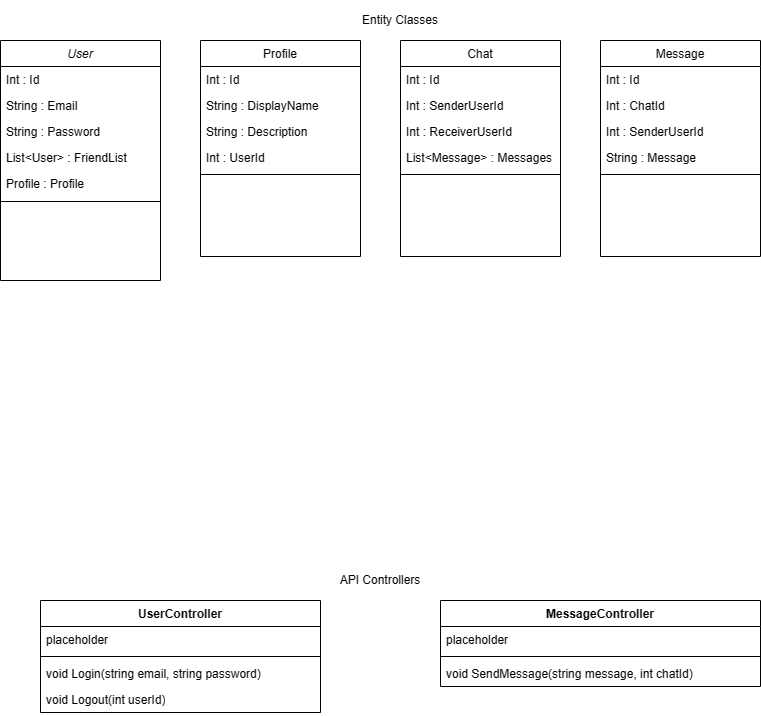

The diagram above was exported from draw.io. Its source (the exported page's mxGraphModel, read from the mxfile embedded in the PNG):
<mxGraphModel dx="1434" dy="764" grid="1" gridSize="10" guides="1" tooltips="1" connect="1" arrows="1" fold="1" page="1" pageScale="1" pageWidth="827" pageHeight="1169" math="0" shadow="0">
  <root>
    <mxCell id="WIyWlLk6GJQsqaUBKTNV-0" />
    <mxCell id="WIyWlLk6GJQsqaUBKTNV-1" parent="WIyWlLk6GJQsqaUBKTNV-0" />
    <mxCell id="zkfFHV4jXpPFQw0GAbJ--0" value="User" style="swimlane;fontStyle=2;align=center;verticalAlign=top;childLayout=stackLayout;horizontal=1;startSize=26;horizontalStack=0;resizeParent=1;resizeLast=0;collapsible=1;marginBottom=0;rounded=0;shadow=0;strokeWidth=1;" parent="WIyWlLk6GJQsqaUBKTNV-1" vertex="1">
      <mxGeometry x="40" y="40" width="160" height="240" as="geometry">
        <mxRectangle x="230" y="140" width="160" height="26" as="alternateBounds" />
      </mxGeometry>
    </mxCell>
    <mxCell id="zkfFHV4jXpPFQw0GAbJ--1" value="Int : Id" style="text;align=left;verticalAlign=top;spacingLeft=4;spacingRight=4;overflow=hidden;rotatable=0;points=[[0,0.5],[1,0.5]];portConstraint=eastwest;" parent="zkfFHV4jXpPFQw0GAbJ--0" vertex="1">
      <mxGeometry y="26" width="160" height="26" as="geometry" />
    </mxCell>
    <mxCell id="zkfFHV4jXpPFQw0GAbJ--2" value="String : Email" style="text;align=left;verticalAlign=top;spacingLeft=4;spacingRight=4;overflow=hidden;rotatable=0;points=[[0,0.5],[1,0.5]];portConstraint=eastwest;rounded=0;shadow=0;html=0;" parent="zkfFHV4jXpPFQw0GAbJ--0" vertex="1">
      <mxGeometry y="52" width="160" height="26" as="geometry" />
    </mxCell>
    <mxCell id="zkfFHV4jXpPFQw0GAbJ--3" value="String : Password" style="text;align=left;verticalAlign=top;spacingLeft=4;spacingRight=4;overflow=hidden;rotatable=0;points=[[0,0.5],[1,0.5]];portConstraint=eastwest;rounded=0;shadow=0;html=0;" parent="zkfFHV4jXpPFQw0GAbJ--0" vertex="1">
      <mxGeometry y="78" width="160" height="26" as="geometry" />
    </mxCell>
    <mxCell id="BeLlZt_uG4iq0O8q3WJh-3" value="List&lt;User&gt; : FriendList" style="text;align=left;verticalAlign=top;spacingLeft=4;spacingRight=4;overflow=hidden;rotatable=0;points=[[0,0.5],[1,0.5]];portConstraint=eastwest;rounded=0;shadow=0;html=0;" parent="zkfFHV4jXpPFQw0GAbJ--0" vertex="1">
      <mxGeometry y="104" width="160" height="26" as="geometry" />
    </mxCell>
    <mxCell id="zkfFHV4jXpPFQw0GAbJ--5" value="Profile : Profile" style="text;align=left;verticalAlign=top;spacingLeft=4;spacingRight=4;overflow=hidden;rotatable=0;points=[[0,0.5],[1,0.5]];portConstraint=eastwest;" parent="zkfFHV4jXpPFQw0GAbJ--0" vertex="1">
      <mxGeometry y="130" width="160" height="26" as="geometry" />
    </mxCell>
    <mxCell id="zkfFHV4jXpPFQw0GAbJ--4" value="" style="line;html=1;strokeWidth=1;align=left;verticalAlign=middle;spacingTop=-1;spacingLeft=3;spacingRight=3;rotatable=0;labelPosition=right;points=[];portConstraint=eastwest;" parent="zkfFHV4jXpPFQw0GAbJ--0" vertex="1">
      <mxGeometry y="156" width="160" height="10" as="geometry" />
    </mxCell>
    <mxCell id="zkfFHV4jXpPFQw0GAbJ--17" value="Profile" style="swimlane;fontStyle=0;align=center;verticalAlign=top;childLayout=stackLayout;horizontal=1;startSize=26;horizontalStack=0;resizeParent=1;resizeLast=0;collapsible=1;marginBottom=0;rounded=0;shadow=0;strokeWidth=1;" parent="WIyWlLk6GJQsqaUBKTNV-1" vertex="1">
      <mxGeometry x="240" y="40" width="160" height="216" as="geometry">
        <mxRectangle x="550" y="140" width="160" height="26" as="alternateBounds" />
      </mxGeometry>
    </mxCell>
    <mxCell id="zkfFHV4jXpPFQw0GAbJ--18" value="Int : Id" style="text;align=left;verticalAlign=top;spacingLeft=4;spacingRight=4;overflow=hidden;rotatable=0;points=[[0,0.5],[1,0.5]];portConstraint=eastwest;" parent="zkfFHV4jXpPFQw0GAbJ--17" vertex="1">
      <mxGeometry y="26" width="160" height="26" as="geometry" />
    </mxCell>
    <mxCell id="zkfFHV4jXpPFQw0GAbJ--19" value="String : DisplayName" style="text;align=left;verticalAlign=top;spacingLeft=4;spacingRight=4;overflow=hidden;rotatable=0;points=[[0,0.5],[1,0.5]];portConstraint=eastwest;rounded=0;shadow=0;html=0;" parent="zkfFHV4jXpPFQw0GAbJ--17" vertex="1">
      <mxGeometry y="52" width="160" height="26" as="geometry" />
    </mxCell>
    <mxCell id="zkfFHV4jXpPFQw0GAbJ--20" value="String : Description" style="text;align=left;verticalAlign=top;spacingLeft=4;spacingRight=4;overflow=hidden;rotatable=0;points=[[0,0.5],[1,0.5]];portConstraint=eastwest;rounded=0;shadow=0;html=0;" parent="zkfFHV4jXpPFQw0GAbJ--17" vertex="1">
      <mxGeometry y="78" width="160" height="26" as="geometry" />
    </mxCell>
    <mxCell id="BeLlZt_uG4iq0O8q3WJh-4" value="Int : UserId" style="text;align=left;verticalAlign=top;spacingLeft=4;spacingRight=4;overflow=hidden;rotatable=0;points=[[0,0.5],[1,0.5]];portConstraint=eastwest;" parent="zkfFHV4jXpPFQw0GAbJ--17" vertex="1">
      <mxGeometry y="104" width="160" height="26" as="geometry" />
    </mxCell>
    <mxCell id="zkfFHV4jXpPFQw0GAbJ--23" value="" style="line;html=1;strokeWidth=1;align=left;verticalAlign=middle;spacingTop=-1;spacingLeft=3;spacingRight=3;rotatable=0;labelPosition=right;points=[];portConstraint=eastwest;" parent="zkfFHV4jXpPFQw0GAbJ--17" vertex="1">
      <mxGeometry y="130" width="160" height="8" as="geometry" />
    </mxCell>
    <mxCell id="9L6jMJxZFIiYy366hXW7-0" value="Entity Classes" style="text;html=1;strokeColor=none;fillColor=none;align=center;verticalAlign=middle;whiteSpace=wrap;rounded=0;" vertex="1" parent="WIyWlLk6GJQsqaUBKTNV-1">
      <mxGeometry x="380" width="120" height="40" as="geometry" />
    </mxCell>
    <mxCell id="9L6jMJxZFIiYy366hXW7-1" value="API Controllers" style="text;html=1;strokeColor=none;fillColor=none;align=center;verticalAlign=middle;whiteSpace=wrap;rounded=0;" vertex="1" parent="WIyWlLk6GJQsqaUBKTNV-1">
      <mxGeometry x="360" y="560" width="120" height="40" as="geometry" />
    </mxCell>
    <mxCell id="9L6jMJxZFIiYy366hXW7-2" value="UserController" style="swimlane;fontStyle=1;align=center;verticalAlign=top;childLayout=stackLayout;horizontal=1;startSize=26;horizontalStack=0;resizeParent=1;resizeParentMax=0;resizeLast=0;collapsible=1;marginBottom=0;whiteSpace=wrap;html=1;" vertex="1" parent="WIyWlLk6GJQsqaUBKTNV-1">
      <mxGeometry x="80" y="600" width="280" height="112" as="geometry" />
    </mxCell>
    <mxCell id="9L6jMJxZFIiYy366hXW7-3" value="placeholder" style="text;strokeColor=none;fillColor=none;align=left;verticalAlign=top;spacingLeft=4;spacingRight=4;overflow=hidden;rotatable=0;points=[[0,0.5],[1,0.5]];portConstraint=eastwest;whiteSpace=wrap;html=1;" vertex="1" parent="9L6jMJxZFIiYy366hXW7-2">
      <mxGeometry y="26" width="280" height="26" as="geometry" />
    </mxCell>
    <mxCell id="9L6jMJxZFIiYy366hXW7-4" value="" style="line;strokeWidth=1;fillColor=none;align=left;verticalAlign=middle;spacingTop=-1;spacingLeft=3;spacingRight=3;rotatable=0;labelPosition=right;points=[];portConstraint=eastwest;strokeColor=inherit;" vertex="1" parent="9L6jMJxZFIiYy366hXW7-2">
      <mxGeometry y="52" width="280" height="8" as="geometry" />
    </mxCell>
    <mxCell id="9L6jMJxZFIiYy366hXW7-5" value="void Login(string email, string password)" style="text;strokeColor=none;fillColor=none;align=left;verticalAlign=top;spacingLeft=4;spacingRight=4;overflow=hidden;rotatable=0;points=[[0,0.5],[1,0.5]];portConstraint=eastwest;whiteSpace=wrap;html=1;" vertex="1" parent="9L6jMJxZFIiYy366hXW7-2">
      <mxGeometry y="60" width="280" height="26" as="geometry" />
    </mxCell>
    <mxCell id="9L6jMJxZFIiYy366hXW7-6" value="void Logout(int userId)" style="text;strokeColor=none;fillColor=none;align=left;verticalAlign=top;spacingLeft=4;spacingRight=4;overflow=hidden;rotatable=0;points=[[0,0.5],[1,0.5]];portConstraint=eastwest;whiteSpace=wrap;html=1;" vertex="1" parent="9L6jMJxZFIiYy366hXW7-2">
      <mxGeometry y="86" width="280" height="26" as="geometry" />
    </mxCell>
    <mxCell id="9L6jMJxZFIiYy366hXW7-7" value="MessageController" style="swimlane;fontStyle=1;align=center;verticalAlign=top;childLayout=stackLayout;horizontal=1;startSize=26;horizontalStack=0;resizeParent=1;resizeParentMax=0;resizeLast=0;collapsible=1;marginBottom=0;whiteSpace=wrap;html=1;" vertex="1" parent="WIyWlLk6GJQsqaUBKTNV-1">
      <mxGeometry x="480" y="600" width="320" height="86" as="geometry" />
    </mxCell>
    <mxCell id="9L6jMJxZFIiYy366hXW7-8" value="placeholder" style="text;strokeColor=none;fillColor=none;align=left;verticalAlign=top;spacingLeft=4;spacingRight=4;overflow=hidden;rotatable=0;points=[[0,0.5],[1,0.5]];portConstraint=eastwest;whiteSpace=wrap;html=1;" vertex="1" parent="9L6jMJxZFIiYy366hXW7-7">
      <mxGeometry y="26" width="320" height="26" as="geometry" />
    </mxCell>
    <mxCell id="9L6jMJxZFIiYy366hXW7-9" value="" style="line;strokeWidth=1;fillColor=none;align=left;verticalAlign=middle;spacingTop=-1;spacingLeft=3;spacingRight=3;rotatable=0;labelPosition=right;points=[];portConstraint=eastwest;strokeColor=inherit;" vertex="1" parent="9L6jMJxZFIiYy366hXW7-7">
      <mxGeometry y="52" width="320" height="8" as="geometry" />
    </mxCell>
    <mxCell id="9L6jMJxZFIiYy366hXW7-10" value="void SendMessage(string message, int chatId)" style="text;strokeColor=none;fillColor=none;align=left;verticalAlign=top;spacingLeft=4;spacingRight=4;overflow=hidden;rotatable=0;points=[[0,0.5],[1,0.5]];portConstraint=eastwest;whiteSpace=wrap;html=1;" vertex="1" parent="9L6jMJxZFIiYy366hXW7-7">
      <mxGeometry y="60" width="320" height="26" as="geometry" />
    </mxCell>
    <mxCell id="9L6jMJxZFIiYy366hXW7-12" value="Chat" style="swimlane;fontStyle=0;align=center;verticalAlign=top;childLayout=stackLayout;horizontal=1;startSize=26;horizontalStack=0;resizeParent=1;resizeLast=0;collapsible=1;marginBottom=0;rounded=0;shadow=0;strokeWidth=1;" vertex="1" parent="WIyWlLk6GJQsqaUBKTNV-1">
      <mxGeometry x="440" y="40" width="160" height="216" as="geometry">
        <mxRectangle x="550" y="140" width="160" height="26" as="alternateBounds" />
      </mxGeometry>
    </mxCell>
    <mxCell id="9L6jMJxZFIiYy366hXW7-13" value="Int : Id" style="text;align=left;verticalAlign=top;spacingLeft=4;spacingRight=4;overflow=hidden;rotatable=0;points=[[0,0.5],[1,0.5]];portConstraint=eastwest;" vertex="1" parent="9L6jMJxZFIiYy366hXW7-12">
      <mxGeometry y="26" width="160" height="26" as="geometry" />
    </mxCell>
    <mxCell id="9L6jMJxZFIiYy366hXW7-14" value="Int : SenderUserId" style="text;align=left;verticalAlign=top;spacingLeft=4;spacingRight=4;overflow=hidden;rotatable=0;points=[[0,0.5],[1,0.5]];portConstraint=eastwest;rounded=0;shadow=0;html=0;" vertex="1" parent="9L6jMJxZFIiYy366hXW7-12">
      <mxGeometry y="52" width="160" height="26" as="geometry" />
    </mxCell>
    <mxCell id="9L6jMJxZFIiYy366hXW7-15" value="Int : ReceiverUserId" style="text;align=left;verticalAlign=top;spacingLeft=4;spacingRight=4;overflow=hidden;rotatable=0;points=[[0,0.5],[1,0.5]];portConstraint=eastwest;rounded=0;shadow=0;html=0;" vertex="1" parent="9L6jMJxZFIiYy366hXW7-12">
      <mxGeometry y="78" width="160" height="26" as="geometry" />
    </mxCell>
    <mxCell id="9L6jMJxZFIiYy366hXW7-16" value="List&lt;Message&gt; : Messages" style="text;align=left;verticalAlign=top;spacingLeft=4;spacingRight=4;overflow=hidden;rotatable=0;points=[[0,0.5],[1,0.5]];portConstraint=eastwest;" vertex="1" parent="9L6jMJxZFIiYy366hXW7-12">
      <mxGeometry y="104" width="160" height="26" as="geometry" />
    </mxCell>
    <mxCell id="9L6jMJxZFIiYy366hXW7-17" value="" style="line;html=1;strokeWidth=1;align=left;verticalAlign=middle;spacingTop=-1;spacingLeft=3;spacingRight=3;rotatable=0;labelPosition=right;points=[];portConstraint=eastwest;" vertex="1" parent="9L6jMJxZFIiYy366hXW7-12">
      <mxGeometry y="130" width="160" height="8" as="geometry" />
    </mxCell>
    <mxCell id="9L6jMJxZFIiYy366hXW7-19" value="Message" style="swimlane;fontStyle=0;align=center;verticalAlign=top;childLayout=stackLayout;horizontal=1;startSize=26;horizontalStack=0;resizeParent=1;resizeLast=0;collapsible=1;marginBottom=0;rounded=0;shadow=0;strokeWidth=1;" vertex="1" parent="WIyWlLk6GJQsqaUBKTNV-1">
      <mxGeometry x="640" y="40" width="160" height="216" as="geometry">
        <mxRectangle x="550" y="140" width="160" height="26" as="alternateBounds" />
      </mxGeometry>
    </mxCell>
    <mxCell id="9L6jMJxZFIiYy366hXW7-20" value="Int : Id" style="text;align=left;verticalAlign=top;spacingLeft=4;spacingRight=4;overflow=hidden;rotatable=0;points=[[0,0.5],[1,0.5]];portConstraint=eastwest;" vertex="1" parent="9L6jMJxZFIiYy366hXW7-19">
      <mxGeometry y="26" width="160" height="26" as="geometry" />
    </mxCell>
    <mxCell id="9L6jMJxZFIiYy366hXW7-21" value="Int : ChatId" style="text;align=left;verticalAlign=top;spacingLeft=4;spacingRight=4;overflow=hidden;rotatable=0;points=[[0,0.5],[1,0.5]];portConstraint=eastwest;rounded=0;shadow=0;html=0;" vertex="1" parent="9L6jMJxZFIiYy366hXW7-19">
      <mxGeometry y="52" width="160" height="26" as="geometry" />
    </mxCell>
    <mxCell id="9L6jMJxZFIiYy366hXW7-22" value="Int : SenderUserId" style="text;align=left;verticalAlign=top;spacingLeft=4;spacingRight=4;overflow=hidden;rotatable=0;points=[[0,0.5],[1,0.5]];portConstraint=eastwest;rounded=0;shadow=0;html=0;" vertex="1" parent="9L6jMJxZFIiYy366hXW7-19">
      <mxGeometry y="78" width="160" height="26" as="geometry" />
    </mxCell>
    <mxCell id="9L6jMJxZFIiYy366hXW7-23" value="String : Message" style="text;align=left;verticalAlign=top;spacingLeft=4;spacingRight=4;overflow=hidden;rotatable=0;points=[[0,0.5],[1,0.5]];portConstraint=eastwest;" vertex="1" parent="9L6jMJxZFIiYy366hXW7-19">
      <mxGeometry y="104" width="160" height="26" as="geometry" />
    </mxCell>
    <mxCell id="9L6jMJxZFIiYy366hXW7-24" value="" style="line;html=1;strokeWidth=1;align=left;verticalAlign=middle;spacingTop=-1;spacingLeft=3;spacingRight=3;rotatable=0;labelPosition=right;points=[];portConstraint=eastwest;" vertex="1" parent="9L6jMJxZFIiYy366hXW7-19">
      <mxGeometry y="130" width="160" height="8" as="geometry" />
    </mxCell>
  </root>
</mxGraphModel>